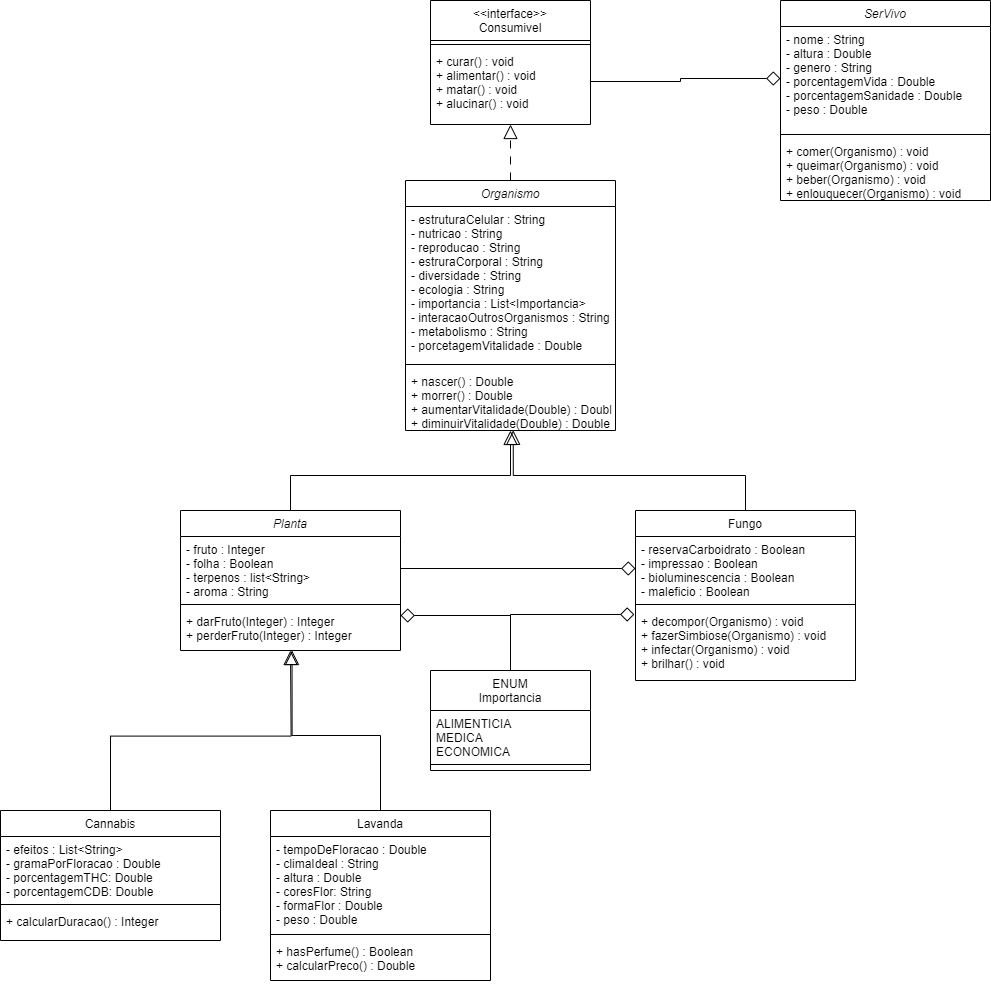

The diagram above was exported from draw.io. Its source (the exported page's mxGraphModel, read from the mxfile embedded in the PNG):
<mxGraphModel dx="2845" dy="2347" grid="1" gridSize="10" guides="1" tooltips="1" connect="1" arrows="1" fold="1" page="1" pageScale="1" pageWidth="827" pageHeight="1169" math="0" shadow="0">
  <root>
    <mxCell id="WIyWlLk6GJQsqaUBKTNV-0" />
    <mxCell id="WIyWlLk6GJQsqaUBKTNV-1" parent="WIyWlLk6GJQsqaUBKTNV-0" />
    <mxCell id="Uqk7l0cWVW_A6V_x7scN-15" style="edgeStyle=orthogonalEdgeStyle;rounded=0;orthogonalLoop=1;jettySize=auto;html=1;exitX=0.5;exitY=0;exitDx=0;exitDy=0;endArrow=block;endFill=0;endSize=12;" parent="WIyWlLk6GJQsqaUBKTNV-1" source="zkfFHV4jXpPFQw0GAbJ--0" target="Uqk7l0cWVW_A6V_x7scN-9" edge="1">
      <mxGeometry relative="1" as="geometry" />
    </mxCell>
    <mxCell id="zkfFHV4jXpPFQw0GAbJ--0" value="Planta" style="swimlane;fontStyle=2;align=center;verticalAlign=top;childLayout=stackLayout;horizontal=1;startSize=26;horizontalStack=0;resizeParent=1;resizeLast=0;collapsible=1;marginBottom=0;rounded=0;shadow=0;strokeWidth=1;" parent="WIyWlLk6GJQsqaUBKTNV-1" vertex="1">
      <mxGeometry x="-40" y="400" width="220" height="140" as="geometry">
        <mxRectangle x="230" y="140" width="160" height="26" as="alternateBounds" />
      </mxGeometry>
    </mxCell>
    <mxCell id="zkfFHV4jXpPFQw0GAbJ--1" value="- fruto : Integer&#10;- folha : Boolean&#10;- terpenos : list&lt;String&gt;&#10;- aroma : String" style="text;align=left;verticalAlign=top;spacingLeft=4;spacingRight=4;overflow=hidden;rotatable=0;points=[[0,0.5],[1,0.5]];portConstraint=eastwest;" parent="zkfFHV4jXpPFQw0GAbJ--0" vertex="1">
      <mxGeometry y="26" width="220" height="64" as="geometry" />
    </mxCell>
    <mxCell id="zkfFHV4jXpPFQw0GAbJ--4" value="" style="line;html=1;strokeWidth=1;align=left;verticalAlign=middle;spacingTop=-1;spacingLeft=3;spacingRight=3;rotatable=0;labelPosition=right;points=[];portConstraint=eastwest;" parent="zkfFHV4jXpPFQw0GAbJ--0" vertex="1">
      <mxGeometry y="90" width="220" height="8" as="geometry" />
    </mxCell>
    <mxCell id="zkfFHV4jXpPFQw0GAbJ--5" value="+ darFruto(Integer) : Integer&#10;+ perderFruto(Integer) : Integer&#10;" style="text;align=left;verticalAlign=top;spacingLeft=4;spacingRight=4;overflow=hidden;rotatable=0;points=[[0,0.5],[1,0.5]];portConstraint=eastwest;" parent="zkfFHV4jXpPFQw0GAbJ--0" vertex="1">
      <mxGeometry y="98" width="220" height="42" as="geometry" />
    </mxCell>
    <mxCell id="zkfFHV4jXpPFQw0GAbJ--6" value="&lt;&lt;interface&gt;&gt;&#10;Consumivel" style="swimlane;fontStyle=0;align=center;verticalAlign=top;childLayout=stackLayout;horizontal=1;startSize=40;horizontalStack=0;resizeParent=1;resizeLast=0;collapsible=1;marginBottom=0;rounded=0;shadow=0;strokeWidth=1;" parent="WIyWlLk6GJQsqaUBKTNV-1" vertex="1">
      <mxGeometry x="210" y="-110" width="160" height="124" as="geometry">
        <mxRectangle x="130" y="380" width="160" height="26" as="alternateBounds" />
      </mxGeometry>
    </mxCell>
    <mxCell id="zkfFHV4jXpPFQw0GAbJ--9" value="" style="line;html=1;strokeWidth=1;align=left;verticalAlign=middle;spacingTop=-1;spacingLeft=3;spacingRight=3;rotatable=0;labelPosition=right;points=[];portConstraint=eastwest;" parent="zkfFHV4jXpPFQw0GAbJ--6" vertex="1">
      <mxGeometry y="40" width="160" height="8" as="geometry" />
    </mxCell>
    <mxCell id="zkfFHV4jXpPFQw0GAbJ--10" value="+ curar() : void&#10;+ alimentar() : void&#10;+ matar() : void&#10;+ alucinar() : void" style="text;align=left;verticalAlign=top;spacingLeft=4;spacingRight=4;overflow=hidden;rotatable=0;points=[[0,0.5],[1,0.5]];portConstraint=eastwest;fontStyle=0;strokeColor=none;" parent="zkfFHV4jXpPFQw0GAbJ--6" vertex="1">
      <mxGeometry y="48" width="160" height="66" as="geometry" />
    </mxCell>
    <mxCell id="zkfFHV4jXpPFQw0GAbJ--17" value="Fungo" style="swimlane;fontStyle=0;align=center;verticalAlign=top;childLayout=stackLayout;horizontal=1;startSize=26;horizontalStack=0;resizeParent=1;resizeLast=0;collapsible=1;marginBottom=0;rounded=0;shadow=0;strokeWidth=1;" parent="WIyWlLk6GJQsqaUBKTNV-1" vertex="1">
      <mxGeometry x="415" y="400" width="220" height="170" as="geometry">
        <mxRectangle x="550" y="140" width="160" height="26" as="alternateBounds" />
      </mxGeometry>
    </mxCell>
    <mxCell id="zkfFHV4jXpPFQw0GAbJ--18" value="- reservaCarboidrato : Boolean&#10;- impressao : Boolean&#10;- bioluminescencia : Boolean&#10;- maleficio : Boolean " style="text;align=left;verticalAlign=top;spacingLeft=4;spacingRight=4;overflow=hidden;rotatable=0;points=[[0,0.5],[1,0.5]];portConstraint=eastwest;" parent="zkfFHV4jXpPFQw0GAbJ--17" vertex="1">
      <mxGeometry y="26" width="220" height="64" as="geometry" />
    </mxCell>
    <mxCell id="zkfFHV4jXpPFQw0GAbJ--23" value="" style="line;html=1;strokeWidth=1;align=left;verticalAlign=middle;spacingTop=-1;spacingLeft=3;spacingRight=3;rotatable=0;labelPosition=right;points=[];portConstraint=eastwest;" parent="zkfFHV4jXpPFQw0GAbJ--17" vertex="1">
      <mxGeometry y="90" width="220" height="8" as="geometry" />
    </mxCell>
    <mxCell id="zkfFHV4jXpPFQw0GAbJ--24" value="+ decompor(Organismo) : void&#10;+ fazerSimbiose(Organismo) : void&#10;+ infectar(Organismo) : void&#10;+ brilhar() : void&#10;" style="text;align=left;verticalAlign=top;spacingLeft=4;spacingRight=4;overflow=hidden;rotatable=0;points=[[0,0.5],[1,0.5]];portConstraint=eastwest;" parent="zkfFHV4jXpPFQw0GAbJ--17" vertex="1">
      <mxGeometry y="98" width="220" height="72" as="geometry" />
    </mxCell>
    <mxCell id="Uqk7l0cWVW_A6V_x7scN-16" style="edgeStyle=orthogonalEdgeStyle;rounded=0;orthogonalLoop=1;jettySize=auto;html=1;entryX=1;entryY=0.75;entryDx=0;entryDy=0;exitX=0.5;exitY=0;exitDx=0;exitDy=0;endArrow=diamond;endFill=0;endSize=12;" parent="WIyWlLk6GJQsqaUBKTNV-1" source="Uqk7l0cWVW_A6V_x7scN-0" target="zkfFHV4jXpPFQw0GAbJ--0" edge="1">
      <mxGeometry relative="1" as="geometry" />
    </mxCell>
    <mxCell id="Uqk7l0cWVW_A6V_x7scN-0" value="ENUM&#10;Importancia" style="swimlane;fontStyle=0;align=center;verticalAlign=top;childLayout=stackLayout;horizontal=1;startSize=40;horizontalStack=0;resizeParent=1;resizeLast=0;collapsible=1;marginBottom=0;rounded=0;shadow=0;strokeWidth=1;" parent="WIyWlLk6GJQsqaUBKTNV-1" vertex="1">
      <mxGeometry x="210" y="560" width="160" height="100" as="geometry">
        <mxRectangle x="230" y="140" width="160" height="26" as="alternateBounds" />
      </mxGeometry>
    </mxCell>
    <mxCell id="Uqk7l0cWVW_A6V_x7scN-1" value="ALIMENTICIA&#10;MEDICA&#10;ECONOMICA" style="text;align=left;verticalAlign=top;spacingLeft=4;spacingRight=4;overflow=hidden;rotatable=0;points=[[0,0.5],[1,0.5]];portConstraint=eastwest;" parent="Uqk7l0cWVW_A6V_x7scN-0" vertex="1">
      <mxGeometry y="40" width="160" height="50" as="geometry" />
    </mxCell>
    <mxCell id="Uqk7l0cWVW_A6V_x7scN-2" value="" style="line;html=1;strokeWidth=1;align=left;verticalAlign=middle;spacingTop=-1;spacingLeft=3;spacingRight=3;rotatable=0;labelPosition=right;points=[];portConstraint=eastwest;" parent="Uqk7l0cWVW_A6V_x7scN-0" vertex="1">
      <mxGeometry y="90" width="160" height="8" as="geometry" />
    </mxCell>
    <mxCell id="Uqk7l0cWVW_A6V_x7scN-4" style="edgeStyle=orthogonalEdgeStyle;rounded=0;orthogonalLoop=1;jettySize=auto;html=1;entryX=0;entryY=0.5;entryDx=0;entryDy=0;endArrow=diamond;endFill=0;endSize=12;" parent="WIyWlLk6GJQsqaUBKTNV-1" source="zkfFHV4jXpPFQw0GAbJ--1" target="zkfFHV4jXpPFQw0GAbJ--18" edge="1">
      <mxGeometry relative="1" as="geometry" />
    </mxCell>
    <mxCell id="Uqk7l0cWVW_A6V_x7scN-9" value="Organismo" style="swimlane;fontStyle=2;align=center;verticalAlign=top;childLayout=stackLayout;horizontal=1;startSize=26;horizontalStack=0;resizeParent=1;resizeLast=0;collapsible=1;marginBottom=0;rounded=0;shadow=0;strokeWidth=1;" parent="WIyWlLk6GJQsqaUBKTNV-1" vertex="1">
      <mxGeometry x="185" y="70" width="210" height="250" as="geometry">
        <mxRectangle x="550" y="140" width="160" height="26" as="alternateBounds" />
      </mxGeometry>
    </mxCell>
    <mxCell id="Uqk7l0cWVW_A6V_x7scN-10" value="- estruturaCelular : String&#10;- nutricao : String&#10;- reproducao : String&#10;- estruraCorporal : String&#10;- diversidade : String&#10;- ecologia : String&#10;- importancia : List&lt;Importancia&gt;&#10;- interacaoOutrosOrganismos : String&#10;- metabolismo : String&#10;- porcetagemVitalidade : Double" style="text;align=left;verticalAlign=top;spacingLeft=4;spacingRight=4;overflow=hidden;rotatable=0;points=[[0,0.5],[1,0.5]];portConstraint=eastwest;" parent="Uqk7l0cWVW_A6V_x7scN-9" vertex="1">
      <mxGeometry y="26" width="210" height="154" as="geometry" />
    </mxCell>
    <mxCell id="Uqk7l0cWVW_A6V_x7scN-11" value="" style="line;html=1;strokeWidth=1;align=left;verticalAlign=middle;spacingTop=-1;spacingLeft=3;spacingRight=3;rotatable=0;labelPosition=right;points=[];portConstraint=eastwest;" parent="Uqk7l0cWVW_A6V_x7scN-9" vertex="1">
      <mxGeometry y="180" width="210" height="8" as="geometry" />
    </mxCell>
    <mxCell id="Uqk7l0cWVW_A6V_x7scN-12" value="+ nascer() : Double&#10;+ morrer() : Double&#10;+ aumentarVitalidade(Double) : Double&#10;+ diminuirVitalidade(Double) : Double" style="text;align=left;verticalAlign=top;spacingLeft=4;spacingRight=4;overflow=hidden;rotatable=0;points=[[0,0.5],[1,0.5]];portConstraint=eastwest;" parent="Uqk7l0cWVW_A6V_x7scN-9" vertex="1">
      <mxGeometry y="188" width="210" height="62" as="geometry" />
    </mxCell>
    <mxCell id="Uqk7l0cWVW_A6V_x7scN-13" style="edgeStyle=orthogonalEdgeStyle;rounded=0;orthogonalLoop=1;jettySize=auto;html=1;endArrow=block;endFill=0;endSize=12;dashed=1;dashPattern=8 8;" parent="WIyWlLk6GJQsqaUBKTNV-1" source="Uqk7l0cWVW_A6V_x7scN-9" target="zkfFHV4jXpPFQw0GAbJ--6" edge="1">
      <mxGeometry relative="1" as="geometry" />
    </mxCell>
    <mxCell id="Uqk7l0cWVW_A6V_x7scN-14" style="edgeStyle=orthogonalEdgeStyle;rounded=0;orthogonalLoop=1;jettySize=auto;html=1;entryX=0.513;entryY=0.998;entryDx=0;entryDy=0;entryPerimeter=0;endArrow=block;endFill=0;endSize=12;" parent="WIyWlLk6GJQsqaUBKTNV-1" source="zkfFHV4jXpPFQw0GAbJ--17" target="Uqk7l0cWVW_A6V_x7scN-12" edge="1">
      <mxGeometry relative="1" as="geometry" />
    </mxCell>
    <mxCell id="Uqk7l0cWVW_A6V_x7scN-17" style="edgeStyle=orthogonalEdgeStyle;rounded=0;orthogonalLoop=1;jettySize=auto;html=1;exitX=0.5;exitY=0;exitDx=0;exitDy=0;endArrow=diamond;endFill=0;endSize=12;entryX=-0.005;entryY=0.083;entryDx=0;entryDy=0;entryPerimeter=0;" parent="WIyWlLk6GJQsqaUBKTNV-1" source="Uqk7l0cWVW_A6V_x7scN-0" target="zkfFHV4jXpPFQw0GAbJ--24" edge="1">
      <mxGeometry relative="1" as="geometry">
        <mxPoint x="380" y="540" as="targetPoint" />
      </mxGeometry>
    </mxCell>
    <mxCell id="Uqk7l0cWVW_A6V_x7scN-27" style="edgeStyle=orthogonalEdgeStyle;rounded=0;orthogonalLoop=1;jettySize=auto;html=1;exitX=0.5;exitY=0;exitDx=0;exitDy=0;endArrow=block;endFill=0;endSize=12;" parent="WIyWlLk6GJQsqaUBKTNV-1" source="Uqk7l0cWVW_A6V_x7scN-18" edge="1">
      <mxGeometry relative="1" as="geometry">
        <mxPoint x="70" y="540" as="targetPoint" />
      </mxGeometry>
    </mxCell>
    <mxCell id="Uqk7l0cWVW_A6V_x7scN-18" value="Cannabis" style="swimlane;fontStyle=0;align=center;verticalAlign=top;childLayout=stackLayout;horizontal=1;startSize=26;horizontalStack=0;resizeParent=1;resizeLast=0;collapsible=1;marginBottom=0;rounded=0;shadow=0;strokeWidth=1;" parent="WIyWlLk6GJQsqaUBKTNV-1" vertex="1">
      <mxGeometry x="-220" y="700" width="220" height="130" as="geometry">
        <mxRectangle x="230" y="140" width="160" height="26" as="alternateBounds" />
      </mxGeometry>
    </mxCell>
    <mxCell id="Uqk7l0cWVW_A6V_x7scN-19" value="- efeitos : List&lt;String&gt;&#10;- gramaPorFloracao : Double&#10;- porcentagemTHC: Double&#10;- porcentagemCDB: Double" style="text;align=left;verticalAlign=top;spacingLeft=4;spacingRight=4;overflow=hidden;rotatable=0;points=[[0,0.5],[1,0.5]];portConstraint=eastwest;" parent="Uqk7l0cWVW_A6V_x7scN-18" vertex="1">
      <mxGeometry y="26" width="220" height="64" as="geometry" />
    </mxCell>
    <mxCell id="Uqk7l0cWVW_A6V_x7scN-20" value="" style="line;html=1;strokeWidth=1;align=left;verticalAlign=middle;spacingTop=-1;spacingLeft=3;spacingRight=3;rotatable=0;labelPosition=right;points=[];portConstraint=eastwest;" parent="Uqk7l0cWVW_A6V_x7scN-18" vertex="1">
      <mxGeometry y="90" width="220" height="8" as="geometry" />
    </mxCell>
    <mxCell id="Uqk7l0cWVW_A6V_x7scN-21" value="+ calcularDuracao() : Integer" style="text;align=left;verticalAlign=top;spacingLeft=4;spacingRight=4;overflow=hidden;rotatable=0;points=[[0,0.5],[1,0.5]];portConstraint=eastwest;" parent="Uqk7l0cWVW_A6V_x7scN-18" vertex="1">
      <mxGeometry y="98" width="220" height="32" as="geometry" />
    </mxCell>
    <mxCell id="Uqk7l0cWVW_A6V_x7scN-22" value="Lavanda" style="swimlane;fontStyle=0;align=center;verticalAlign=top;childLayout=stackLayout;horizontal=1;startSize=26;horizontalStack=0;resizeParent=1;resizeLast=0;collapsible=1;marginBottom=0;rounded=0;shadow=0;strokeWidth=1;" parent="WIyWlLk6GJQsqaUBKTNV-1" vertex="1">
      <mxGeometry x="50" y="700" width="220" height="170" as="geometry">
        <mxRectangle x="230" y="140" width="160" height="26" as="alternateBounds" />
      </mxGeometry>
    </mxCell>
    <mxCell id="Uqk7l0cWVW_A6V_x7scN-23" value="- tempoDeFloracao : Double&#10;- climaIdeal : String&#10;- altura : Double&#10;- coresFlor: String&#10;- formaFlor : Double&#10;- peso : Double" style="text;align=left;verticalAlign=top;spacingLeft=4;spacingRight=4;overflow=hidden;rotatable=0;points=[[0,0.5],[1,0.5]];portConstraint=eastwest;" parent="Uqk7l0cWVW_A6V_x7scN-22" vertex="1">
      <mxGeometry y="26" width="220" height="94" as="geometry" />
    </mxCell>
    <mxCell id="Uqk7l0cWVW_A6V_x7scN-24" value="" style="line;html=1;strokeWidth=1;align=left;verticalAlign=middle;spacingTop=-1;spacingLeft=3;spacingRight=3;rotatable=0;labelPosition=right;points=[];portConstraint=eastwest;" parent="Uqk7l0cWVW_A6V_x7scN-22" vertex="1">
      <mxGeometry y="120" width="220" height="8" as="geometry" />
    </mxCell>
    <mxCell id="Uqk7l0cWVW_A6V_x7scN-25" value="+ hasPerfume() : Boolean&#10;+ calcularPreco() : Double" style="text;align=left;verticalAlign=top;spacingLeft=4;spacingRight=4;overflow=hidden;rotatable=0;points=[[0,0.5],[1,0.5]];portConstraint=eastwest;" parent="Uqk7l0cWVW_A6V_x7scN-22" vertex="1">
      <mxGeometry y="128" width="220" height="42" as="geometry" />
    </mxCell>
    <mxCell id="Uqk7l0cWVW_A6V_x7scN-26" style="edgeStyle=orthogonalEdgeStyle;rounded=0;orthogonalLoop=1;jettySize=auto;html=1;entryX=0.507;entryY=1;entryDx=0;entryDy=0;entryPerimeter=0;endArrow=block;endFill=0;endSize=12;" parent="WIyWlLk6GJQsqaUBKTNV-1" source="Uqk7l0cWVW_A6V_x7scN-22" target="zkfFHV4jXpPFQw0GAbJ--5" edge="1">
      <mxGeometry relative="1" as="geometry" />
    </mxCell>
    <mxCell id="Uqk7l0cWVW_A6V_x7scN-28" value="SerVivo" style="swimlane;fontStyle=2;align=center;verticalAlign=top;childLayout=stackLayout;horizontal=1;startSize=26;horizontalStack=0;resizeParent=1;resizeLast=0;collapsible=1;marginBottom=0;rounded=0;shadow=0;strokeWidth=1;" parent="WIyWlLk6GJQsqaUBKTNV-1" vertex="1">
      <mxGeometry x="560" y="-110" width="210" height="200" as="geometry">
        <mxRectangle x="550" y="140" width="160" height="26" as="alternateBounds" />
      </mxGeometry>
    </mxCell>
    <mxCell id="Uqk7l0cWVW_A6V_x7scN-29" value="- nome : String&#10;- altura : Double&#10;- genero : String&#10;- porcentagemVida : Double&#10;- porcentagemSanidade : Double&#10;- peso : Double" style="text;align=left;verticalAlign=top;spacingLeft=4;spacingRight=4;overflow=hidden;rotatable=0;points=[[0,0.5],[1,0.5]];portConstraint=eastwest;" parent="Uqk7l0cWVW_A6V_x7scN-28" vertex="1">
      <mxGeometry y="26" width="210" height="104" as="geometry" />
    </mxCell>
    <mxCell id="Uqk7l0cWVW_A6V_x7scN-30" value="" style="line;html=1;strokeWidth=1;align=left;verticalAlign=middle;spacingTop=-1;spacingLeft=3;spacingRight=3;rotatable=0;labelPosition=right;points=[];portConstraint=eastwest;" parent="Uqk7l0cWVW_A6V_x7scN-28" vertex="1">
      <mxGeometry y="130" width="210" height="8" as="geometry" />
    </mxCell>
    <mxCell id="Uqk7l0cWVW_A6V_x7scN-31" value="+ comer(Organismo) : void&#10;+ queimar(Organismo) : void&#10;+ beber(Organismo) : void&#10;+ enlouquecer(Organismo) : void" style="text;align=left;verticalAlign=top;spacingLeft=4;spacingRight=4;overflow=hidden;rotatable=0;points=[[0,0.5],[1,0.5]];portConstraint=eastwest;" parent="Uqk7l0cWVW_A6V_x7scN-28" vertex="1">
      <mxGeometry y="138" width="210" height="62" as="geometry" />
    </mxCell>
    <mxCell id="T7R-LHEKV8AuhaOvRe8D-0" style="edgeStyle=orthogonalEdgeStyle;rounded=0;orthogonalLoop=1;jettySize=auto;html=1;entryX=0;entryY=0.5;entryDx=0;entryDy=0;endArrow=diamond;endFill=0;endSize=12;" parent="WIyWlLk6GJQsqaUBKTNV-1" source="zkfFHV4jXpPFQw0GAbJ--10" target="Uqk7l0cWVW_A6V_x7scN-29" edge="1">
      <mxGeometry relative="1" as="geometry" />
    </mxCell>
  </root>
</mxGraphModel>